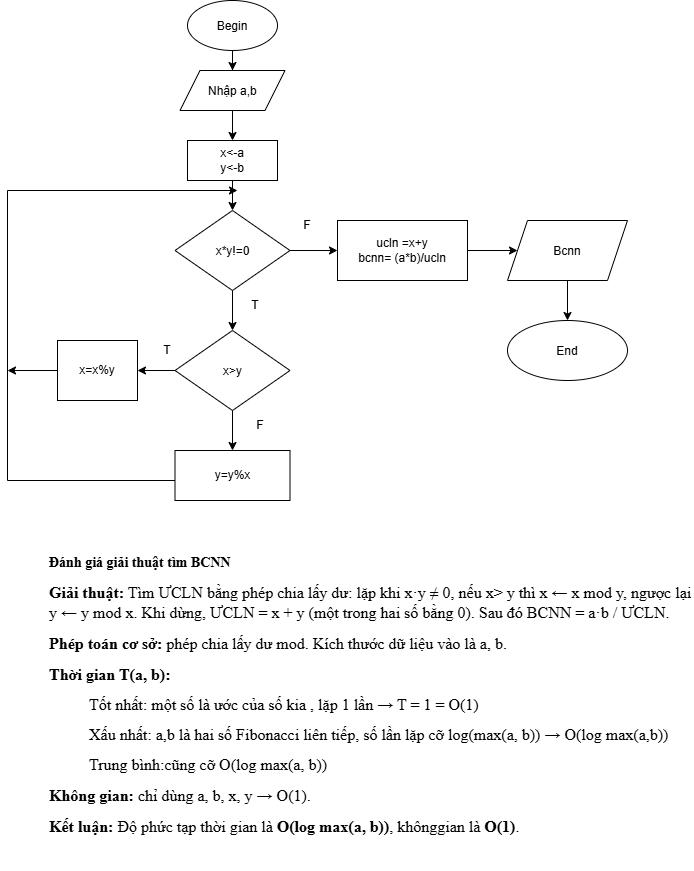

The diagram above was exported from draw.io. Its source (the exported page's mxGraphModel, read from the mxfile embedded in the PNG):
<mxGraphModel dx="1122" dy="604" grid="1" gridSize="10" guides="1" tooltips="1" connect="1" arrows="1" fold="1" page="1" pageScale="1" pageWidth="827" pageHeight="1169" math="0" shadow="0">
  <root>
    <mxCell id="0" />
    <mxCell id="1" parent="0" />
    <mxCell id="tUSRqgRGNMBc-Dcehg5i-3" edge="1" parent="1" source="tUSRqgRGNMBc-Dcehg5i-1" style="edgeStyle=orthogonalEdgeStyle;rounded=0;orthogonalLoop=1;jettySize=auto;html=1;defaultLabelBackgroundColor=page;" target="tUSRqgRGNMBc-Dcehg5i-2" value="">
      <mxGeometry relative="1" as="geometry" />
    </mxCell>
    <mxCell id="tUSRqgRGNMBc-Dcehg5i-1" parent="1" style="ellipse;whiteSpace=wrap;html=1;shapeInside=1;" value="Begin&lt;div&gt;&lt;br&gt;&lt;div&gt;&lt;br&gt;&lt;/div&gt;&lt;/div&gt;" vertex="1">
      <mxGeometry height="50" width="90" x="240" y="10" as="geometry" />
    </mxCell>
    <mxCell id="tUSRqgRGNMBc-Dcehg5i-5" edge="1" parent="1" source="tUSRqgRGNMBc-Dcehg5i-2" style="edgeStyle=orthogonalEdgeStyle;rounded=0;orthogonalLoop=1;jettySize=auto;html=1;defaultLabelBackgroundColor=page;" target="tUSRqgRGNMBc-Dcehg5i-4" value="">
      <mxGeometry relative="1" as="geometry" />
    </mxCell>
    <mxCell id="tUSRqgRGNMBc-Dcehg5i-2" parent="1" style="shape=parallelogram;perimeter=parallelogramPerimeter;whiteSpace=wrap;html=1;shapeInside=1;fixedSize=1;" value="Nhập a,b" vertex="1">
      <mxGeometry height="40" width="105" x="232.5" y="80" as="geometry" />
    </mxCell>
    <mxCell id="tUSRqgRGNMBc-Dcehg5i-7" edge="1" parent="1" source="tUSRqgRGNMBc-Dcehg5i-4" style="edgeStyle=orthogonalEdgeStyle;rounded=0;orthogonalLoop=1;jettySize=auto;html=1;defaultLabelBackgroundColor=page;" target="tUSRqgRGNMBc-Dcehg5i-6" value="">
      <mxGeometry relative="1" as="geometry" />
    </mxCell>
    <mxCell id="tUSRqgRGNMBc-Dcehg5i-4" parent="1" style="whiteSpace=wrap;html=1;" value="x&amp;lt;-a&lt;div&gt;y&amp;lt;-b&lt;/div&gt;" vertex="1">
      <mxGeometry height="40" width="90" x="240" y="150" as="geometry" />
    </mxCell>
    <mxCell id="tUSRqgRGNMBc-Dcehg5i-9" edge="1" parent="1" source="tUSRqgRGNMBc-Dcehg5i-6" style="edgeStyle=orthogonalEdgeStyle;rounded=0;orthogonalLoop=1;jettySize=auto;html=1;defaultLabelBackgroundColor=page;" target="tUSRqgRGNMBc-Dcehg5i-8" value="">
      <mxGeometry relative="1" as="geometry" />
    </mxCell>
    <mxCell id="tUSRqgRGNMBc-Dcehg5i-18" edge="1" parent="1" source="tUSRqgRGNMBc-Dcehg5i-6" style="edgeStyle=orthogonalEdgeStyle;rounded=0;orthogonalLoop=1;jettySize=auto;html=1;defaultLabelBackgroundColor=page;" target="tUSRqgRGNMBc-Dcehg5i-17" value="">
      <mxGeometry relative="1" as="geometry" />
    </mxCell>
    <mxCell id="tUSRqgRGNMBc-Dcehg5i-6" parent="1" style="rhombus;whiteSpace=wrap;html=1;shapeInside=1;" value="x*y!=0" vertex="1">
      <mxGeometry height="80" width="115" x="227.5" y="220" as="geometry" />
    </mxCell>
    <mxCell id="tUSRqgRGNMBc-Dcehg5i-11" edge="1" parent="1" source="tUSRqgRGNMBc-Dcehg5i-8" style="edgeStyle=orthogonalEdgeStyle;rounded=0;orthogonalLoop=1;jettySize=auto;html=1;defaultLabelBackgroundColor=page;" target="tUSRqgRGNMBc-Dcehg5i-10" value="">
      <mxGeometry relative="1" as="geometry" />
    </mxCell>
    <mxCell id="tUSRqgRGNMBc-Dcehg5i-15" edge="1" parent="1" source="tUSRqgRGNMBc-Dcehg5i-8" style="edgeStyle=orthogonalEdgeStyle;rounded=0;orthogonalLoop=1;jettySize=auto;html=1;defaultLabelBackgroundColor=page;" target="tUSRqgRGNMBc-Dcehg5i-14" value="">
      <mxGeometry relative="1" as="geometry" />
    </mxCell>
    <mxCell id="tUSRqgRGNMBc-Dcehg5i-8" parent="1" style="rhombus;whiteSpace=wrap;html=1;shapeInside=1;" value="x&amp;gt;y" vertex="1">
      <mxGeometry height="80" width="115" x="227.5" y="340" as="geometry" />
    </mxCell>
    <mxCell id="tUSRqgRGNMBc-Dcehg5i-10" parent="1" style="whiteSpace=wrap;html=1;" value="x=x%y" vertex="1">
      <mxGeometry height="60" width="80" x="110" y="350" as="geometry" />
    </mxCell>
    <mxCell id="tUSRqgRGNMBc-Dcehg5i-14" parent="1" style="whiteSpace=wrap;html=1;" value="y=y%x" vertex="1">
      <mxGeometry height="50" width="115" x="227.5" y="460" as="geometry" />
    </mxCell>
    <mxCell id="tUSRqgRGNMBc-Dcehg5i-20" edge="1" parent="1" source="tUSRqgRGNMBc-Dcehg5i-17" style="edgeStyle=orthogonalEdgeStyle;rounded=0;orthogonalLoop=1;jettySize=auto;html=1;defaultLabelBackgroundColor=page;" target="tUSRqgRGNMBc-Dcehg5i-19" value="">
      <mxGeometry relative="1" as="geometry" />
    </mxCell>
    <mxCell id="tUSRqgRGNMBc-Dcehg5i-17" parent="1" style="whiteSpace=wrap;html=1;align=center;" value="&lt;div style=&quot;&quot;&gt;&lt;span style=&quot;background-color: transparent; color: light-dark(#000000, var(--ge-light-color, #ffffff));&quot;&gt;ucln =x+y&lt;/span&gt;&lt;/div&gt;&lt;div style=&quot;&quot;&gt;bcnn= (a*b)/ucln&lt;/div&gt;" vertex="1">
      <mxGeometry height="60" width="130" x="390" y="230" as="geometry" />
    </mxCell>
    <mxCell id="tUSRqgRGNMBc-Dcehg5i-22" edge="1" parent="1" source="tUSRqgRGNMBc-Dcehg5i-19" style="edgeStyle=orthogonalEdgeStyle;rounded=0;orthogonalLoop=1;jettySize=auto;html=1;defaultLabelBackgroundColor=page;" target="tUSRqgRGNMBc-Dcehg5i-21" value="">
      <mxGeometry relative="1" as="geometry" />
    </mxCell>
    <mxCell id="tUSRqgRGNMBc-Dcehg5i-19" parent="1" style="shape=parallelogram;perimeter=parallelogramPerimeter;whiteSpace=wrap;html=1;shapeInside=1;fixedSize=1;" value="Bcnn" vertex="1">
      <mxGeometry height="60" width="120" x="560" y="230" as="geometry" />
    </mxCell>
    <mxCell id="tUSRqgRGNMBc-Dcehg5i-21" parent="1" style="ellipse;whiteSpace=wrap;html=1;shapeInside=1;" value="End&lt;div&gt;&lt;br&gt;&lt;/div&gt;" vertex="1">
      <mxGeometry height="60" width="120" x="560" y="330" as="geometry" />
    </mxCell>
    <mxCell id="tUSRqgRGNMBc-Dcehg5i-23" edge="1" parent="1" style="endArrow=classic;html=1;rounded=0;defaultLabelBackgroundColor=page;edgeStyle=orthogonalEdgeStyle;" value="">
      <mxGeometry height="50" relative="1" width="50" x="-0.7411" as="geometry">
        <Array as="points">
          <mxPoint x="60" y="490" />
          <mxPoint x="60" y="200" />
        </Array>
        <mxPoint x="227.5" y="490" as="sourcePoint" />
        <mxPoint x="290" y="200" as="targetPoint" />
      </mxGeometry>
    </mxCell>
    <mxCell id="tUSRqgRGNMBc-Dcehg5i-24" edge="1" parent="1" style="endArrow=classic;html=1;rounded=0;defaultLabelBackgroundColor=page;" value="">
      <mxGeometry height="50" relative="1" width="50" as="geometry">
        <mxPoint x="110" y="380" as="sourcePoint" />
        <mxPoint x="60" y="380" as="targetPoint" />
      </mxGeometry>
    </mxCell>
    <mxCell id="tUSRqgRGNMBc-Dcehg5i-25" parent="1" style="text;html=1;whiteSpace=wrap;strokeColor=none;fillColor=none;align=center;verticalAlign=middle;rounded=0;" value="F" vertex="1">
      <mxGeometry height="30" width="60" x="330" y="220" as="geometry" />
    </mxCell>
    <mxCell id="tUSRqgRGNMBc-Dcehg5i-26" parent="1" style="text;html=1;whiteSpace=wrap;strokeColor=none;fillColor=none;align=center;verticalAlign=middle;rounded=0;" value="T" vertex="1">
      <mxGeometry height="30" width="60" x="277.5" y="300" as="geometry" />
    </mxCell>
    <mxCell id="tUSRqgRGNMBc-Dcehg5i-27" parent="1" style="text;html=1;whiteSpace=wrap;strokeColor=none;fillColor=none;align=center;verticalAlign=middle;rounded=0;" value="T" vertex="1">
      <mxGeometry height="30" width="60" x="190" y="345" as="geometry" />
    </mxCell>
    <mxCell id="tUSRqgRGNMBc-Dcehg5i-28" parent="1" style="text;html=1;whiteSpace=wrap;strokeColor=none;fillColor=none;align=center;verticalAlign=middle;rounded=0;" value="F" vertex="1">
      <mxGeometry height="30" width="60" x="282.5" y="420" as="geometry" />
    </mxCell>
    <mxCell id="tUSRqgRGNMBc-Dcehg5i-29" parent="1" style="text;html=1;whiteSpace=wrap;strokeColor=none;fillColor=none;align=left;verticalAlign=middle;rounded=0;" value="&lt;p class=&quot;MsoNormal&quot; style=&quot;mso-margin-top-alt:auto;mso-margin-bottom-alt:auto;&amp;lt;br/&amp;gt;line-height:normal;mso-outline-level:2&quot;&gt;&lt;b&gt;&lt;font face=&quot;Times New Roman&quot; style=&quot;font-size: 14px;&quot;&gt;Đánh giá giải thuật tìm BCNN&lt;/font&gt;&lt;/b&gt;&lt;/p&gt;&lt;p class=&quot;MsoNormal&quot; style=&quot;mso-margin-top-alt:auto;mso-margin-bottom-alt:auto;&amp;lt;br/&amp;gt;line-height:normal;mso-outline-level:2&quot;&gt;&lt;font face=&quot;Times New Roman&quot; size=&quot;3&quot;&gt;&lt;b style=&quot;background-color: transparent; color: light-dark(#000000, var(--ge-light-color, #ffffff));&quot;&gt;&lt;span lang=&quot;VI&quot; style=&quot;&quot;&gt;Giải thuật:&lt;/span&gt;&lt;/b&gt;&lt;span lang=&quot;VI&quot; style=&quot;background-color: transparent; color: light-dark(#000000, var(--ge-light-color, #ffffff));&quot;&gt; &lt;/span&gt;&lt;span lang=&quot;VI&quot; style=&quot;background-color: transparent; color: light-dark(#000000, var(--ge-light-color, #ffffff));&quot;&gt;&lt;font style=&quot;&quot;&gt;Tìm ƯCLN bằng phép chia lấy dư: lặp khi x·y ≠ 0, nếu x&lt;/font&gt;&lt;/span&gt;&lt;/font&gt;&lt;span style=&quot;font-family: &amp;quot;Times New Roman&amp;quot;; font-size: medium; background-color: transparent; color: light-dark(#000000, var(--ge-light-color, #ffffff));&quot;&gt;&amp;gt; y thì x ← x mod y, ngược lại y ← y mod x. Khi dừng, ƯCLN = x + y (một&amp;nbsp;&lt;/span&gt;&lt;span lang=&quot;VI&quot; style=&quot;font-family: &amp;quot;Times New Roman&amp;quot;; font-size: medium; background-color: transparent; color: light-dark(#000000, var(--ge-light-color, #ffffff));&quot;&gt;trong hai số bằng 0). &lt;/span&gt;&lt;span style=&quot;font-family: &amp;quot;Times New Roman&amp;quot;; font-size: medium; background-color: transparent; color: light-dark(#000000, var(--ge-light-color, #ffffff));&quot;&gt;Sau đó BCNN = a·b / ƯCLN.&lt;/span&gt;&lt;/p&gt;&lt;p class=&quot;MsoNormal&quot; style=&quot;mso-margin-top-alt:auto;mso-margin-bottom-alt:auto;&amp;lt;br/&amp;gt;line-height:normal&quot;&gt;&lt;font face=&quot;Times New Roman&quot; size=&quot;3&quot;&gt;&lt;b&gt;Phép toán cơ sở:&lt;/b&gt; phép chia lấy dư mod. Kích thước dữ liệu vào là a, b.&lt;/font&gt;&lt;/p&gt;&lt;p class=&quot;MsoNormal&quot; style=&quot;mso-margin-top-alt:auto;mso-margin-bottom-alt:auto;&amp;lt;br/&amp;gt;line-height:normal&quot;&gt;&lt;font face=&quot;Times New Roman&quot; size=&quot;3&quot;&gt;&lt;b&gt;Thời gian T(a, b):&lt;/b&gt; &lt;/font&gt;&lt;/p&gt;&lt;blockquote style=&quot;margin: 0 0 0 40px; border: none; padding: 0px;&quot;&gt;&lt;p class=&quot;MsoNormal&quot; style=&quot;mso-margin-top-alt:auto;mso-margin-bottom-alt:auto;&amp;lt;br/&amp;gt;margin-left:.25in;line-height:normal&quot;&gt;&lt;font face=&quot;Times New Roman&quot; size=&quot;3&quot;&gt;Tốt nhất: một số là ước của số kia , lặp 1 lần → T = 1 = O(1)&lt;/font&gt;&lt;/p&gt;&lt;p class=&quot;MsoNormal&quot; style=&quot;mso-margin-top-alt:auto;mso-margin-bottom-alt:auto;&amp;lt;br/&amp;gt;margin-left:.25in;line-height:normal&quot;&gt;&lt;font face=&quot;Times New Roman&quot; size=&quot;3&quot;&gt;Xấu nhất: a,b là hai số Fibonacci liên tiếp, số lần lặp cỡ log(max(a, b)) → O(log max(a,b))&lt;/font&gt;&lt;/p&gt;&lt;p class=&quot;MsoNormal&quot; style=&quot;mso-margin-top-alt:auto;mso-margin-bottom-alt:auto;&amp;lt;br/&amp;gt;margin-left:.25in;line-height:normal&quot;&gt;&lt;font face=&quot;Times New Roman&quot; size=&quot;3&quot;&gt;Trung bình:cũng cỡ O(log max(a, b))&lt;/font&gt;&lt;/p&gt;&lt;/blockquote&gt;&lt;p class=&quot;MsoNormal&quot; style=&quot;mso-margin-top-alt:auto;mso-margin-bottom-alt:auto;&amp;lt;br/&amp;gt;line-height:normal&quot;&gt;&lt;font face=&quot;Times New Roman&quot; size=&quot;3&quot;&gt;&lt;b&gt;Không gian:&lt;/b&gt; chỉ dùng a, b, x, y → O(1).&lt;/font&gt;&lt;/p&gt;&lt;p class=&quot;MsoNormal&quot; style=&quot;mso-margin-top-alt:auto;mso-margin-bottom-alt:auto;&amp;lt;br/&amp;gt;line-height:normal&quot;&gt;&lt;font face=&quot;Times New Roman&quot; size=&quot;3&quot;&gt;&lt;b&gt;Kết luận:&lt;/b&gt; Độ phức tạp thời gian là &lt;b style=&quot;&quot;&gt;O(log max(a, b))&lt;/b&gt;, khônggian là &lt;b style=&quot;&quot;&gt;O(1)&lt;/b&gt;.&lt;/font&gt;&lt;/p&gt;" vertex="1">
      <mxGeometry height="350" width="646" x="100" y="530" as="geometry" />
    </mxCell>
  </root>
</mxGraphModel>